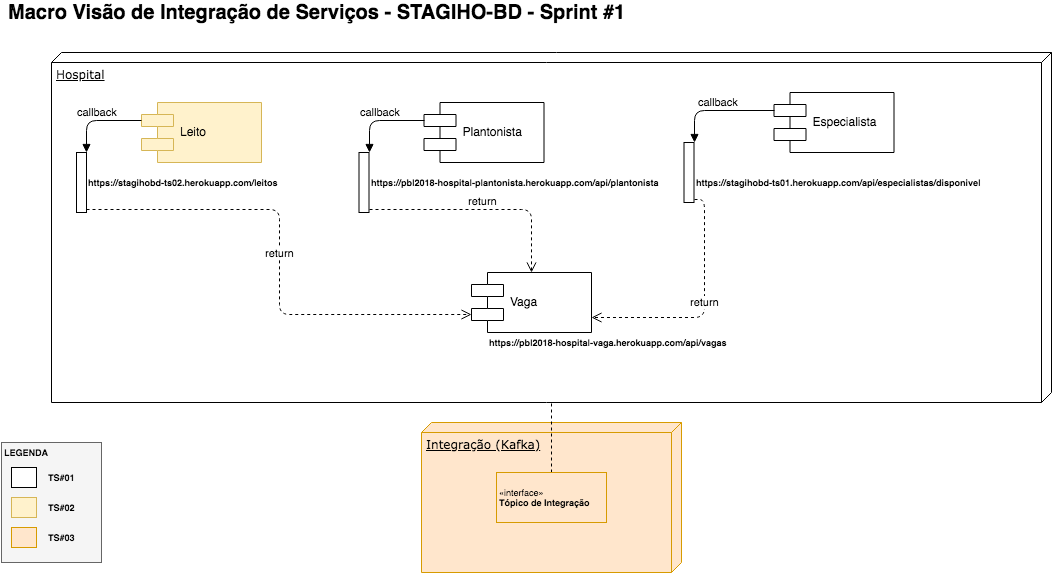

The diagram above was exported from draw.io. Its source (the exported page's mxGraphModel, read from the mxfile embedded in the PNG):
<mxGraphModel dx="1238" dy="574" grid="1" gridSize="10" guides="1" tooltips="1" connect="1" arrows="1" fold="1" page="1" pageScale="1" pageWidth="1100" pageHeight="850" background="#ffffff" math="0" shadow="0">
  <root>
    <mxCell id="0" />
    <mxCell id="1" parent="0" />
    <mxCell id="39150e848f15840c-1" value="Hospital" style="verticalAlign=top;align=left;spacingTop=8;spacingLeft=2;spacingRight=12;shape=cube;size=10;direction=south;fontStyle=4;html=1;rounded=0;shadow=0;comic=0;labelBackgroundColor=none;strokeColor=#000000;strokeWidth=1;fillColor=#ffffff;fontFamily=Verdana;fontSize=12;fontColor=#000000;" parent="1" vertex="1">
      <mxGeometry x="80" y="70" width="1000" height="350" as="geometry" />
    </mxCell>
    <mxCell id="39150e848f15840c-3" value="Integração (Kafka)" style="verticalAlign=top;align=left;spacingTop=8;spacingLeft=2;spacingRight=12;shape=cube;size=10;direction=south;fontStyle=4;html=1;rounded=0;shadow=0;comic=0;labelBackgroundColor=none;strokeColor=#d79b00;strokeWidth=1;fillColor=#ffe6cc;fontFamily=Verdana;fontSize=12;fontColor=#000000;" parent="1" vertex="1">
      <mxGeometry x="450" y="440" width="260" height="150" as="geometry" />
    </mxCell>
    <mxCell id="39150e848f15840c-18" style="edgeStyle=orthogonalEdgeStyle;rounded=0;html=1;labelBackgroundColor=none;startArrow=none;startFill=0;startSize=8;endArrow=none;endFill=0;endSize=16;fontFamily=Verdana;fontSize=12;dashed=1;" parent="1" source="66d749756a00ff5c-24" target="39150e848f15840c-1" edge="1">
      <mxGeometry relative="1" as="geometry" />
    </mxCell>
    <mxCell id="66d749756a00ff5c-2" value="Especialista" style="shape=component;align=left;spacingLeft=36;" vertex="1" parent="1">
      <mxGeometry x="802.5" y="110" width="120" height="60" as="geometry" />
    </mxCell>
    <mxCell id="66d749756a00ff5c-3" value="Plantonista" style="shape=component;align=left;spacingLeft=36;" vertex="1" parent="1">
      <mxGeometry x="452.5" y="120" width="120" height="60" as="geometry" />
    </mxCell>
    <mxCell id="66d749756a00ff5c-4" value="Leito" style="shape=component;align=left;spacingLeft=36;fillColor=#fff2cc;strokeColor=#d6b656;" vertex="1" parent="1">
      <mxGeometry x="170" y="120" width="120" height="60" as="geometry" />
    </mxCell>
    <mxCell id="66d749756a00ff5c-5" value="Vaga" style="shape=component;align=left;spacingLeft=36;" vertex="1" parent="1">
      <mxGeometry x="500" y="290" width="120" height="60" as="geometry" />
    </mxCell>
    <mxCell id="66d749756a00ff5c-9" value="" style="html=1;points=[];perimeter=orthogonalPerimeter;" vertex="1" parent="1">
      <mxGeometry x="105" y="170" width="10" height="60" as="geometry" />
    </mxCell>
    <mxCell id="66d749756a00ff5c-10" value="callback" style="html=1;verticalAlign=bottom;endArrow=block;entryX=1;entryY=0;exitX=0;exitY=0.3;edgeStyle=orthogonalEdgeStyle;" edge="1" target="66d749756a00ff5c-9" parent="1" source="66d749756a00ff5c-4">
      <mxGeometry relative="1" as="geometry">
        <mxPoint x="200" y="190" as="sourcePoint" />
      </mxGeometry>
    </mxCell>
    <mxCell id="66d749756a00ff5c-11" value="return" style="html=1;verticalAlign=bottom;endArrow=open;dashed=1;endSize=8;exitX=1;exitY=0.95;entryX=0;entryY=0.7;edgeStyle=orthogonalEdgeStyle;" edge="1" source="66d749756a00ff5c-9" parent="1" target="66d749756a00ff5c-5">
      <mxGeometry relative="1" as="geometry">
        <mxPoint x="200" y="247" as="targetPoint" />
      </mxGeometry>
    </mxCell>
    <mxCell id="66d749756a00ff5c-12" value="" style="html=1;points=[];perimeter=orthogonalPerimeter;" vertex="1" parent="1">
      <mxGeometry x="387.5" y="170" width="10" height="60" as="geometry" />
    </mxCell>
    <mxCell id="66d749756a00ff5c-13" value="callback" style="html=1;verticalAlign=bottom;endArrow=block;entryX=1;entryY=0;exitX=0;exitY=0.3;edgeStyle=orthogonalEdgeStyle;" edge="1" target="66d749756a00ff5c-12" parent="1" source="66d749756a00ff5c-3">
      <mxGeometry relative="1" as="geometry">
        <mxPoint x="315" y="200" as="sourcePoint" />
      </mxGeometry>
    </mxCell>
    <mxCell id="66d749756a00ff5c-14" value="return" style="html=1;verticalAlign=bottom;endArrow=open;dashed=1;endSize=8;exitX=1;exitY=0.95;entryX=0.5;entryY=0;edgeStyle=orthogonalEdgeStyle;" edge="1" source="66d749756a00ff5c-12" parent="1" target="66d749756a00ff5c-5">
      <mxGeometry relative="1" as="geometry">
        <mxPoint x="315" y="257" as="targetPoint" />
      </mxGeometry>
    </mxCell>
    <mxCell id="66d749756a00ff5c-15" value="" style="html=1;points=[];perimeter=orthogonalPerimeter;" vertex="1" parent="1">
      <mxGeometry x="712.5" y="160" width="10" height="60" as="geometry" />
    </mxCell>
    <mxCell id="66d749756a00ff5c-16" value="callback" style="html=1;verticalAlign=bottom;endArrow=block;entryX=1;entryY=0;exitX=0;exitY=0.3;edgeStyle=orthogonalEdgeStyle;" edge="1" target="66d749756a00ff5c-15" parent="1" source="66d749756a00ff5c-2">
      <mxGeometry relative="1" as="geometry">
        <mxPoint x="429.5" y="190" as="sourcePoint" />
      </mxGeometry>
    </mxCell>
    <mxCell id="66d749756a00ff5c-17" value="return" style="html=1;verticalAlign=bottom;endArrow=open;dashed=1;endSize=8;exitX=1;exitY=0.95;entryX=1;entryY=0.75;edgeStyle=orthogonalEdgeStyle;" edge="1" source="66d749756a00ff5c-15" parent="1" target="66d749756a00ff5c-5">
      <mxGeometry relative="1" as="geometry">
        <mxPoint x="310.5958904109589" y="310" as="targetPoint" />
      </mxGeometry>
    </mxCell>
    <mxCell id="66d749756a00ff5c-18" value="https://stagihobd-ts02.herokuapp.com/leitos" style="text;html=1;strokeColor=none;fillColor=none;align=left;verticalAlign=middle;whiteSpace=wrap;rounded=0;fontSize=9;fontStyle=1" vertex="1" parent="1">
      <mxGeometry x="115" y="190" width="240" height="20" as="geometry" />
    </mxCell>
    <mxCell id="66d749756a00ff5c-21" value="https://pbl2018-hospital-plantonista.herokuapp.com/api/plantonista" style="text;html=1;strokeColor=none;fillColor=none;align=left;verticalAlign=middle;whiteSpace=wrap;rounded=0;fontSize=9;fontStyle=1" vertex="1" parent="1">
      <mxGeometry x="397.5" y="190" width="315" height="20" as="geometry" />
    </mxCell>
    <mxCell id="66d749756a00ff5c-22" value="https://stagihobd-ts01.herokuapp.com/api/especialistas/disponivel" style="text;html=1;strokeColor=none;fillColor=none;align=left;verticalAlign=middle;whiteSpace=wrap;rounded=0;fontSize=9;fontStyle=1" vertex="1" parent="1">
      <mxGeometry x="722.5" y="190" width="315" height="20" as="geometry" />
    </mxCell>
    <mxCell id="66d749756a00ff5c-24" value="«interface»&lt;br&gt;&lt;b&gt;Tópico de Integração&lt;/b&gt;" style="html=1;fontSize=9;align=left;fillColor=#ffe6cc;strokeColor=#d79b00;" vertex="1" parent="1">
      <mxGeometry x="525" y="490" width="110" height="50" as="geometry" />
    </mxCell>
    <mxCell id="66d749756a00ff5c-27" value="&lt;p&gt;&lt;span&gt;https://pbl2018-hospital-vaga.&lt;/span&gt;&lt;span&gt;&lt;b&gt;heroku&lt;/b&gt;&lt;/span&gt;&lt;span&gt;app.com/api/vagas&lt;/span&gt;&lt;/p&gt;" style="text;html=1;strokeColor=none;fillColor=none;align=left;verticalAlign=middle;whiteSpace=wrap;rounded=0;fontSize=9;fontStyle=1" vertex="1" parent="1">
      <mxGeometry x="515.5" y="350" width="315" height="20" as="geometry" />
    </mxCell>
    <mxCell id="66d749756a00ff5c-37" value="" style="group" vertex="1" connectable="0" parent="1">
      <mxGeometry x="30" y="460" width="100" height="120" as="geometry" />
    </mxCell>
    <mxCell id="66d749756a00ff5c-28" value="&lt;b&gt;LEGENDA&lt;/b&gt;&lt;br&gt;&lt;br&gt;&lt;br&gt;&lt;br&gt;&lt;br&gt;&lt;br&gt;&lt;br&gt;&lt;br&gt;&lt;br&gt;&lt;br&gt;&lt;br&gt;" style="rounded=0;whiteSpace=wrap;html=1;fontSize=9;align=left;fillColor=#f5f5f5;strokeColor=#666666;" vertex="1" parent="66d749756a00ff5c-37">
      <mxGeometry width="100" height="120" as="geometry" />
    </mxCell>
    <mxCell id="66d749756a00ff5c-29" value="" style="rounded=0;whiteSpace=wrap;html=1;fontSize=9;align=left;fillColor=#fff2cc;strokeColor=#d6b656;" vertex="1" parent="66d749756a00ff5c-37">
      <mxGeometry x="10" y="55" width="25" height="20" as="geometry" />
    </mxCell>
    <mxCell id="66d749756a00ff5c-30" value="" style="rounded=0;whiteSpace=wrap;html=1;fontSize=9;align=left;fillColor=#ffe6cc;strokeColor=#d79b00;" vertex="1" parent="66d749756a00ff5c-37">
      <mxGeometry x="10" y="85" width="25" height="20" as="geometry" />
    </mxCell>
    <mxCell id="66d749756a00ff5c-31" value="TS#02" style="text;html=1;strokeColor=none;fillColor=none;align=left;verticalAlign=middle;whiteSpace=wrap;rounded=0;fontSize=9;fontStyle=1" vertex="1" parent="66d749756a00ff5c-37">
      <mxGeometry x="45" y="55" width="50" height="20" as="geometry" />
    </mxCell>
    <mxCell id="66d749756a00ff5c-32" value="TS#03" style="text;html=1;strokeColor=none;fillColor=none;align=left;verticalAlign=middle;whiteSpace=wrap;rounded=0;fontSize=9;fontStyle=1" vertex="1" parent="66d749756a00ff5c-37">
      <mxGeometry x="45" y="85" width="50" height="20" as="geometry" />
    </mxCell>
    <mxCell id="66d749756a00ff5c-33" style="edgeStyle=orthogonalEdgeStyle;rounded=0;html=1;exitX=0.5;exitY=1;dashed=1;jettySize=auto;orthogonalLoop=1;fontSize=9;" edge="1" parent="66d749756a00ff5c-37" source="66d749756a00ff5c-28" target="66d749756a00ff5c-28">
      <mxGeometry relative="1" as="geometry" />
    </mxCell>
    <mxCell id="66d749756a00ff5c-34" style="edgeStyle=orthogonalEdgeStyle;rounded=0;html=1;exitX=0.5;exitY=0;entryX=0.5;entryY=0;dashed=1;jettySize=auto;orthogonalLoop=1;fontSize=9;" edge="1" parent="66d749756a00ff5c-37" source="66d749756a00ff5c-29" target="66d749756a00ff5c-29">
      <mxGeometry relative="1" as="geometry" />
    </mxCell>
    <mxCell id="66d749756a00ff5c-35" value="" style="rounded=0;whiteSpace=wrap;html=1;fontSize=9;align=left;fillColor=#ffffff;strokeColor=#000000;" vertex="1" parent="66d749756a00ff5c-37">
      <mxGeometry x="10" y="25" width="25" height="20" as="geometry" />
    </mxCell>
    <mxCell id="66d749756a00ff5c-36" value="TS#01" style="text;html=1;strokeColor=none;fillColor=none;align=left;verticalAlign=middle;whiteSpace=wrap;rounded=0;fontSize=9;fontStyle=1" vertex="1" parent="66d749756a00ff5c-37">
      <mxGeometry x="45" y="25" width="45" height="20" as="geometry" />
    </mxCell>
    <mxCell id="66d749756a00ff5c-38" value="Macro Visão de Integração de Serviços - STAGIHO-BD - Sprint #1" style="text;html=1;strokeColor=none;fillColor=none;align=left;verticalAlign=middle;whiteSpace=wrap;rounded=0;fontSize=20;fontStyle=1" vertex="1" parent="1">
      <mxGeometry x="35" y="20" width="645" height="20" as="geometry" />
    </mxCell>
  </root>
</mxGraphModel>